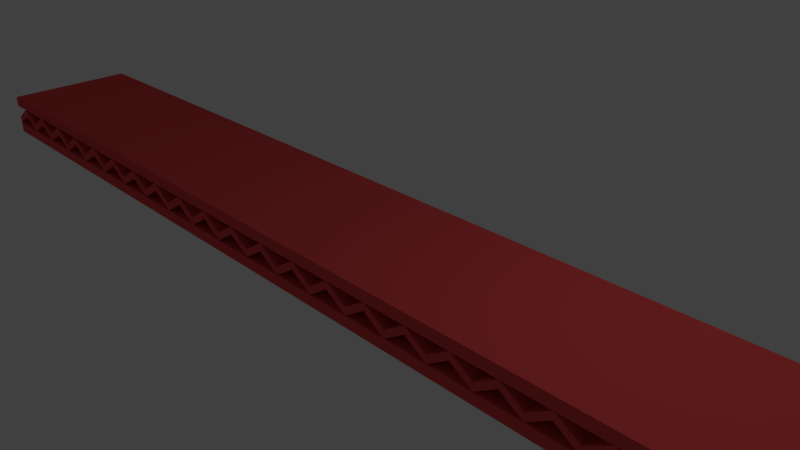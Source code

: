 # Source: Platform13.blend  (saved by Blender 2.75.0; exported with 4.5.12 LTS)
import bpy
from mathutils import Matrix  # noqa: F401  (used for matrix-valued properties, if any)

bpy.ops.wm.read_factory_settings(use_empty=True)
scene = bpy.context.scene
scene.name = 'Scene'

# ---- collections
col_collection_1 = bpy.data.collections.new('Collection 1'); scene.collection.children.link(col_collection_1)

# ---- materials (node trees are filled in below, after node groups)
mat_material_005 = bpy.data.materials.new('Material.005')
mat_material_005.alpha_threshold = 0.0
mat_material_005.use_transparent_shadow = False
mat_material_005.diffuse_color = (0.8, 0.08047, 0.08047, 1.0)
mat_material_005.roughness = 0.5

# ---- material node trees

# ---- world
world_world = bpy.data.worlds.new('World'); scene.world = world_world
world_world.color = (0.05088, 0.05088, 0.05088)
world_world.use_sun_shadow = False
world_world.sun_shadow_jitter_overblur = 0.0
world_world.cycles.sampling_method = 'MANUAL'
world_world.cycles.sample_map_resolution = 256

# ---- cameras
cam_camera = bpy.data.cameras.new('Camera')
cam_camera.clip_end = 100.0
cam_camera.lens = 35.0
cam_camera.sensor_width = 32.0
cam_camera.sensor_height = 18.0
cam_camera.ortho_scale = 7.314
cam_camera.dof.focus_distance = 0.0
cam_camera.dof.aperture_fstop = 128.0

# ---- lights
light_lamp = bpy.data.lights.new('Lamp', 'POINT')
light_lamp.transmission_factor = 0.0
light_lamp.cutoff_distance = 30.0
light_lamp.energy = 100.0
light_lamp.shadow_buffer_clip_start = 1.001
light_lamp.shadow_soft_size = 0.1
light_lamp.shadow_maximum_resolution = 0.006
light_lamp.use_absolute_resolution = True
light_lamp.cycles.use_multiple_importance_sampling = False

# ---- meshes
me_cube_030 = bpy.data.meshes.new('Cube.030')
me_cube_030.from_pydata([(0.9387, -0.2105, -0.03294), (0.9387, -0.2105, -0.009068), (0.9387, 0.2105, -0.03294), (0.9387, 0.2105, -0.009068), (1.006, -0.2105, 0.01035), (1.006, -0.2105, 0.03313), (1.006, 0.2105, 0.01035), (1.006, 0.2105, 0.03313), (1.207, -0.2105, -0.03294), (1.207, -0.2105, -0.009068), (1.14, -0.2105, 0.01035), (1.14, -0.2105, 0.03313), (1.14, 0.2105, 0.01035), (1.14, 0.2105, 0.03313), (1.073, 0.2105, -0.008981), (1.073, 0.2105, -0.03285), (1.073, -0.2105, -0.008981), (1.073, -0.2105, -0.03285), (1.207, 0.2105, -0.03294), (1.207, 0.2105, -0.009068), (1.274, -0.2105, 0.01035), (1.274, -0.2105, 0.03313), (1.274, 0.2105, 0.01035), (1.274, 0.2105, 0.03313), (1.475, -0.2105, -0.03294), (1.475, -0.2105, -0.009068), (1.475, 0.2105, -0.03294), (1.475, 0.2105, -0.009068), (1.408, -0.2105, 0.01035), (1.408, -0.2105, 0.03313), (1.408, 0.2105, 0.01035), (1.408, 0.2105, 0.03313), (1.341, 0.2105, -0.008981), (1.341, 0.2105, -0.03285), (1.341, -0.2105, -0.008981), (1.341, -0.2105, -0.03285), (1.542, -0.2105, 0.01035), (1.542, -0.2105, 0.03313), (1.542, 0.2105, 0.01035), (1.542, 0.2105, 0.03313), (1.743, -0.2105, -0.03294), (1.743, -0.2105, -0.009068), (1.743, 0.2105, -0.03294), (1.743, 0.2105, -0.009068), (1.676, -0.2105, 0.01035), (1.676, -0.2105, 0.03313), (1.676, 0.2105, 0.01035), (1.676, 0.2105, 0.03313), (1.609, 0.2105, -0.008981), (1.609, 0.2105, -0.03285), (1.609, -0.2105, -0.008981), (1.609, -0.2105, -0.03285), (1.743, -0.2107, 0.03336), (1.743, -0.2107, 0.06698), (1.743, 0.2107, 0.03336), (1.743, 0.2107, 0.06698), (1.743, -0.2107, -0.06664), (1.743, -0.2107, -0.03302), (1.743, 0.2107, -0.06664), (1.743, 0.2107, -0.03302), (-0.4023, -0.2105, -0.03294), (-0.4023, -0.2105, -0.009068), (-0.4023, 0.2105, -0.03294), (-0.4023, 0.2105, -0.009068), (-0.3352, -0.2105, 0.01035), (-0.3352, -0.2105, 0.03313), (-0.3352, 0.2105, 0.01035), (-0.3352, 0.2105, 0.03313), (-0.1341, 0.2105, -0.009068), (-0.2012, -0.2105, 0.01035), (-0.2012, -0.2105, 0.03313), (-0.2012, 0.2105, 0.01035), (-0.2012, 0.2105, 0.03313), (-0.2682, 0.2105, -0.008981), (-0.2682, 0.2105, -0.03285), (-0.2682, -0.2105, -0.008981), (-0.2682, -0.2105, -0.03285), (-0.1341, -0.2105, -0.03294), (-0.1341, -0.2105, -0.009068), (-0.1341, 0.2105, -0.03294), (-0.067, -0.2105, 0.01035), (-0.067, -0.2105, 0.03313), (-0.067, 0.2105, 0.01035), (-0.067, 0.2105, 0.03313), (0.1341, -0.2105, -0.009068), (0.067, -0.2105, 0.01035), (0.067, -0.2105, 0.03313), (0.067, 0.2105, 0.01035), (0.067, 0.2105, 0.03313), (2.384e-07, 0.2105, -0.008981), (2.384e-07, 0.2105, -0.03285), (2.384e-07, -0.2105, -0.008981), (2.384e-07, -0.2105, -0.03285), (0.1341, -0.2105, -0.03294), (0.1341, 0.2105, -0.03294), (0.1341, 0.2105, -0.009068), (0.2012, -0.2105, 0.01035), (0.2012, -0.2105, 0.03313), (0.2012, 0.2105, 0.01035), (0.2012, 0.2105, 0.03313), (0.4023, -0.2105, -0.03294), (0.4023, -0.2105, -0.009068), (0.4023, 0.2105, -0.03294), (0.4023, 0.2105, -0.009068), (0.3352, -0.2105, 0.01035), (0.3352, -0.2105, 0.03313), (0.3352, 0.2105, 0.01035), (0.3352, 0.2105, 0.03313), (0.2682, 0.2105, -0.008981), (0.2682, 0.2105, -0.03285), (0.2682, -0.2105, -0.008981), (0.2682, -0.2105, -0.03285), (0.4694, -0.2105, 0.01035), (0.4694, -0.2105, 0.03313), (0.4694, 0.2105, 0.01035), (0.4694, 0.2105, 0.03313), (0.6034, -0.2105, 0.01035), (0.6034, -0.2105, 0.03313), (0.6034, 0.2105, 0.01035), (0.6034, 0.2105, 0.03313), (0.5364, 0.2105, -0.008981), (0.5364, 0.2105, -0.03285), (0.5364, -0.2105, -0.008981), (0.5364, -0.2105, -0.03285), (0.6705, -0.2105, -0.03294), (0.6705, -0.2105, -0.009068), (0.6705, 0.2105, -0.03294), (0.6705, 0.2105, -0.009068), (0.7376, -0.2105, 0.01035), (0.7376, -0.2105, 0.03313), (0.7376, 0.2105, 0.01035), (0.7376, 0.2105, 0.03313), (0.8716, -0.2105, 0.01035), (0.8716, -0.2105, 0.03313), (0.8716, 0.2105, 0.01035), (0.8716, 0.2105, 0.03313), (0.8046, 0.2105, -0.008981), (0.8046, 0.2105, -0.03285), (0.8046, -0.2105, -0.008981), (0.8046, -0.2105, -0.03285), (-1.743, -0.2105, -0.03294), (-1.743, -0.2105, -0.009068), (-1.743, 0.2105, -0.03294), (-1.743, 0.2105, -0.009068), (-1.676, -0.2105, 0.01035), (-1.676, -0.2105, 0.03313), (-1.676, 0.2105, 0.01035), (-1.676, 0.2105, 0.03313), (-1.475, 0.2105, -0.009068), (-1.542, -0.2105, 0.01035), (-1.542, -0.2105, 0.03313), (-1.542, 0.2105, 0.01035), (-1.542, 0.2105, 0.03313), (-1.609, 0.2105, -0.008981), (-1.609, 0.2105, -0.03285), (-1.609, -0.2105, -0.008981), (-1.609, -0.2105, -0.03285), (-1.743, -0.2107, 0.03336), (-1.743, -0.2107, 0.06698), (-1.743, 0.2107, 0.03336), (-1.743, 0.2107, 0.06698), (-1.743, -0.2107, -0.06664), (-1.743, -0.2107, -0.03302), (-1.743, 0.2107, -0.06664), (-1.743, 0.2107, -0.03302), (-1.475, -0.2105, -0.03294), (-1.475, -0.2105, -0.009068), (-1.475, 0.2105, -0.03294), (-1.408, -0.2105, 0.01035), (-1.408, -0.2105, 0.03313), (-1.408, 0.2105, 0.01035), (-1.408, 0.2105, 0.03313), (-1.207, -0.2105, -0.009068), (-1.274, -0.2105, 0.01035), (-1.274, -0.2105, 0.03313), (-1.274, 0.2105, 0.01035), (-1.274, 0.2105, 0.03313), (-1.341, 0.2105, -0.008981), (-1.341, 0.2105, -0.03285), (-1.341, -0.2105, -0.008981), (-1.341, -0.2105, -0.03285), (-1.207, -0.2105, -0.03294), (-1.207, 0.2105, -0.03294), (-1.207, 0.2105, -0.009068), (-1.14, -0.2105, 0.01035), (-1.14, -0.2105, 0.03313), (-1.14, 0.2105, 0.01035), (-1.14, 0.2105, 0.03313), (-0.9387, -0.2105, -0.03294), (-0.9387, -0.2105, -0.009068), (-0.9387, 0.2105, -0.03294), (-0.9387, 0.2105, -0.009068), (-1.006, -0.2105, 0.01035), (-1.006, -0.2105, 0.03313), (-1.006, 0.2105, 0.01035), (-1.006, 0.2105, 0.03313), (-1.073, 0.2105, -0.008981), (-1.073, 0.2105, -0.03285), (-1.073, -0.2105, -0.008981), (-1.073, -0.2105, -0.03285), (-0.8716, -0.2105, 0.01035), (-0.8716, -0.2105, 0.03313), (-0.8716, 0.2105, 0.01035), (-0.8716, 0.2105, 0.03313), (-0.7376, -0.2105, 0.01035), (-0.7376, -0.2105, 0.03313), (-0.7376, 0.2105, 0.01035), (-0.7376, 0.2105, 0.03313), (-0.8046, 0.2105, -0.008981), (-0.8046, 0.2105, -0.03285), (-0.8046, -0.2105, -0.008981), (-0.8046, -0.2105, -0.03285), (-0.6705, -0.2105, -0.03294), (-0.6705, -0.2105, -0.009068), (-0.6705, 0.2105, -0.03294), (-0.6705, 0.2105, -0.009068), (-0.6034, -0.2105, 0.01035), (-0.6034, -0.2105, 0.03313), (-0.6034, 0.2105, 0.01035), (-0.6034, 0.2105, 0.03313), (-0.4694, -0.2105, 0.01035), (-0.4694, -0.2105, 0.03313), (-0.4694, 0.2105, 0.01035), (-0.4694, 0.2105, 0.03313), (-0.5364, 0.2105, -0.008981), (-0.5364, 0.2105, -0.03285), (-0.5364, -0.2105, -0.008981), (-0.5364, -0.2105, -0.03285)], [], [(1, 3, 2, 0), (3, 7, 6, 2), (7, 6, 4, 5), (5, 1, 0, 4), (0, 2, 6, 4), (5, 7, 3, 1), (17, 4, 6, 15), (14, 15, 6, 7), (5, 16, 14, 7), (5, 4, 17, 16), (13, 12, 10, 11), (11, 10, 8, 9), (16, 17, 15, 14), (17, 15, 12, 10), (14, 13, 12, 15), (11, 13, 14, 16), (11, 16, 17, 10), (19, 23, 22, 18), (23, 21, 20, 22), (35, 20, 22, 33), (32, 33, 22, 23), (21, 34, 32, 23), (21, 20, 35, 34), (25, 27, 26, 24), (27, 26, 30, 31), (31, 30, 28, 29), (29, 28, 24, 25), (24, 28, 30, 26), (29, 25, 27, 31), (34, 35, 33, 32), (35, 33, 30, 28), (32, 31, 30, 33), (29, 31, 32, 34), (29, 34, 35, 28), (39, 38, 36, 37), (51, 36, 38, 49), (48, 49, 38, 39), (37, 50, 48, 39), (37, 36, 51, 50), (41, 40, 42, 43), (43, 42, 46, 47), (47, 46, 44, 45), (45, 44, 40, 41), (40, 44, 46, 42), (45, 41, 43, 47), (50, 48, 49, 51), (51, 49, 46, 44), (48, 47, 46, 49), (45, 47, 48, 50), (45, 50, 51, 44), (55, 53, 52, 54), (59, 57, 56, 58), (9, 8, 18, 19), (19, 18, 12, 13), (8, 10, 12, 18), (11, 9, 19, 13), (21, 9, 8, 20), (8, 18, 22, 20), (21, 23, 19, 9), (27, 39, 38, 26), (37, 25, 24, 36), (24, 26, 38, 36), (37, 39, 27, 25), (61, 63, 62, 60), (63, 67, 66, 62), (67, 65, 64, 66), (65, 61, 60, 64), (60, 62, 66, 64), (65, 67, 63, 61), (76, 64, 66, 74), (73, 74, 66, 67), (65, 75, 73, 67), (65, 64, 76, 75), (72, 71, 69, 70), (75, 76, 74, 73), (76, 74, 71, 69), (73, 72, 71, 74), (70, 72, 73, 75), (70, 75, 76, 69), (54, 159, 160, 55), (83, 81, 80, 82), (81, 78, 77, 80), (77, 79, 82, 80), (92, 80, 82, 90), (89, 90, 82, 83), (81, 91, 89, 83), (81, 80, 92, 91), (88, 87, 85, 86), (91, 92, 90, 89), (92, 90, 87, 85), (89, 88, 87, 90), (86, 88, 89, 91), (86, 91, 92, 85), (95, 99, 98, 94), (99, 98, 96, 97), (93, 94, 98, 96), (111, 96, 98, 109), (108, 109, 98, 99), (97, 110, 108, 99), (97, 96, 111, 110), (101, 100, 102, 103), (103, 102, 106, 107), (107, 106, 104, 105), (105, 104, 100, 101), (100, 104, 106, 102), (105, 101, 103, 107), (110, 111, 109, 108), (111, 109, 106, 104), (108, 107, 106, 109), (105, 107, 108, 110), (105, 110, 111, 104), (115, 113, 112, 114), (123, 112, 114, 121), (120, 121, 114, 115), (113, 122, 120, 115), (113, 112, 123, 122), (119, 118, 116, 117), (122, 123, 121, 120), (123, 121, 118, 116), (120, 119, 118, 121), (117, 119, 120, 122), (117, 122, 123, 116), (125, 127, 126, 124), (127, 131, 130, 126), (131, 129, 128, 130), (129, 125, 124, 128), (124, 126, 130, 128), (129, 131, 127, 125), (139, 128, 130, 137), (136, 137, 130, 131), (129, 138, 136, 131), (129, 128, 139, 138), (135, 134, 132, 133), (138, 139, 137, 136), (139, 137, 134, 132), (136, 135, 134, 137), (133, 135, 136, 138), (133, 138, 139, 132), (78, 77, 79, 68), (68, 79, 71, 72), (70, 69, 77, 78), (77, 69, 71, 79), (70, 78, 68, 72), (68, 83, 82, 79), (81, 83, 68, 78), (84, 93, 94, 95), (95, 94, 87, 88), (86, 85, 93, 84), (93, 85, 87, 94), (86, 84, 95, 88), (97, 84, 93, 96), (97, 99, 95, 84), (103, 115, 114, 102), (113, 101, 100, 112), (100, 102, 114, 112), (113, 115, 103, 101), (127, 126, 118, 119), (117, 116, 124, 125), (124, 116, 118, 126), (117, 125, 127, 119), (141, 143, 142, 140), (143, 147, 146, 142), (147, 145, 144, 146), (145, 141, 140, 144), (140, 142, 146, 144), (145, 147, 143, 141), (156, 144, 146, 154), (153, 154, 146, 147), (145, 155, 153, 147), (145, 144, 156, 155), (152, 151, 149, 150), (155, 156, 154, 153), (156, 154, 151, 149), (153, 152, 151, 154), (150, 152, 153, 155), (150, 155, 156, 149), (158, 160, 159, 157), (162, 164, 163, 161), (171, 169, 168, 170), (169, 166, 165, 168), (165, 167, 170, 168), (180, 168, 170, 178), (177, 178, 170, 171), (169, 179, 177, 171), (169, 168, 180, 179), (176, 175, 173, 174), (179, 180, 178, 177), (180, 178, 175, 173), (177, 176, 175, 178), (174, 176, 177, 179), (174, 179, 180, 173), (183, 187, 186, 182), (187, 185, 184, 186), (181, 182, 186, 184), (199, 184, 186, 197), (196, 197, 186, 187), (185, 198, 196, 187), (185, 184, 199, 198), (189, 188, 190, 191), (191, 190, 194, 195), (195, 194, 192, 193), (193, 192, 188, 189), (188, 192, 194, 190), (193, 189, 191, 195), (198, 199, 197, 196), (199, 197, 194, 192), (196, 195, 194, 197), (193, 195, 196, 198), (193, 198, 199, 192), (203, 201, 200, 202), (211, 200, 202, 209), (208, 209, 202, 203), (201, 210, 208, 203), (201, 200, 211, 210), (207, 206, 204, 205), (210, 211, 209, 208), (211, 209, 206, 204), (208, 207, 206, 209), (205, 207, 208, 210), (205, 210, 211, 204), (213, 215, 214, 212), (215, 219, 218, 214), (219, 217, 216, 218), (217, 213, 212, 216), (212, 214, 218, 216), (217, 219, 215, 213), (227, 216, 218, 225), (224, 225, 218, 219), (217, 226, 224, 219), (217, 216, 227, 226), (223, 222, 220, 221), (226, 227, 225, 224), (227, 225, 222, 220), (224, 223, 222, 225), (221, 223, 224, 226), (221, 226, 227, 220), (166, 165, 167, 148), (148, 167, 151, 152), (150, 149, 165, 166), (165, 149, 151, 167), (150, 166, 148, 152), (148, 171, 170, 167), (169, 171, 148, 166), (172, 181, 182, 183), (183, 182, 175, 176), (174, 173, 181, 172), (181, 173, 175, 182), (174, 172, 183, 176), (185, 172, 181, 184), (185, 187, 183, 172), (191, 203, 202, 190), (201, 189, 188, 200), (188, 190, 202, 200), (201, 203, 191, 189), (215, 214, 206, 207), (205, 204, 212, 213), (212, 204, 206, 214), (205, 213, 215, 207), (3, 2, 134, 135), (133, 132, 0, 1), (0, 132, 134, 2), (133, 1, 3, 135), (63, 62, 222, 223), (221, 220, 60, 61), (60, 220, 222, 62), (221, 61, 63, 223), (56, 161, 163, 58), (59, 164, 162, 57), (55, 160, 158, 53), (52, 157, 159, 54), (57, 162, 161, 56), (58, 163, 164, 59), (53, 158, 157, 52)])
me_cube_030.materials.append(mat_material_005)
me_cube_030.use_remesh_preserve_volume = False
me_cube_030.use_remesh_preserve_attributes = False
me_cube_030.use_mirror_vertex_groups = False
me_cube_030.update()

# ---- objects
ob_lamp = bpy.data.objects.new('Lamp', light_lamp)
ob_camera = bpy.data.objects.new('Camera', cam_camera)
ob_platform13 = bpy.data.objects.new('Platform13', me_cube_030)

# ---- transforms, parenting, visibility, modifiers, constraints
ob_lamp.location = (4.076, 1.005, 5.904)
ob_lamp.rotation_euler = (0.6503, 0.05522, 1.866)
ob_lamp.lock_rotations_4d = False
ob_lamp.empty_display_type = 'ARROWS'
ob_lamp.color = (0.0, 0.0, 0.0, 0.0)
ob_lamp.lineart.crease_threshold = 0.0
ob_camera.location = (7.481, -6.508, 5.344)
ob_camera.rotation_euler = (1.109, 0.01082, 0.8149)
ob_camera.lock_rotations_4d = False
ob_camera.empty_display_type = 'ARROWS'
ob_camera.color = (0.0, 0.0, 0.0, 0.0)
ob_camera.display_type = 'WIRE'
ob_camera.lineart.crease_threshold = 0.0
ob_platform13.location = (0.0, -3.246e-09, 0.0)
ob_platform13.scale = (5.0, 5.0, 5.0)
ob_platform13.lineart.crease_threshold = 0.0

# ---- collection membership
col_collection_1.objects.link(ob_lamp)
col_collection_1.objects.link(ob_camera)
col_collection_1.objects.link(ob_platform13)

# ---- scene / render settings (as saved in the file)
scene.camera = ob_camera
scene.frame_start = 1; scene.frame_end = 250; scene.frame_set(1)
scene.render.engine = 'BLENDER_EEVEE_NEXT'
scene.render.resolution_percentage = 50
scene.render.dither_intensity = 0.0
scene.cycles.use_denoising = False
scene.cycles.samples = 10
scene.cycles.sampling_pattern = 'TABULATED_SOBOL'
scene.cycles.light_sampling_threshold = 0.0
scene.cycles.use_adaptive_sampling = False
scene.cycles.use_light_tree = False
scene.cycles.blur_glossy = 0.0
scene.cycles.pixel_filter_type = 'GAUSSIAN'
scene.cycles.sample_clamp_indirect = 0.0
scene.view_settings.view_transform = 'Standard'
bpy.context.view_layer.update()
